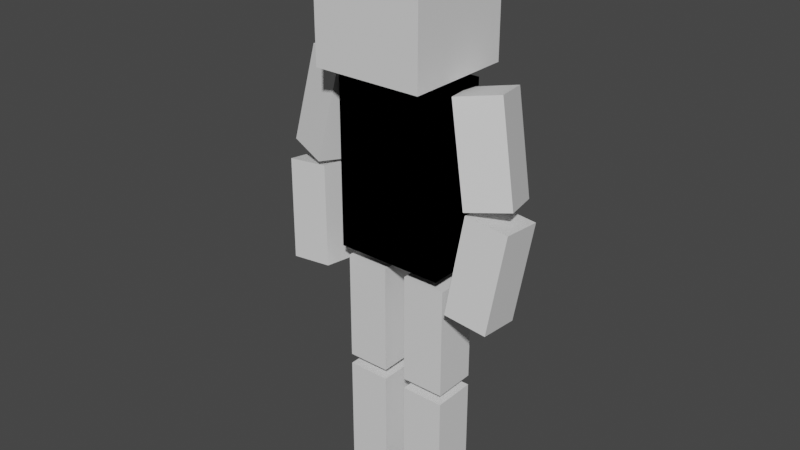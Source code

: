 # Source: person.blend  (saved by Blender 2.91.10; exported with 4.5.12 LTS)
import bpy
from mathutils import Matrix  # noqa: F401  (used for matrix-valued properties, if any)

bpy.ops.wm.read_factory_settings(use_empty=True)
scene = bpy.context.scene
scene.name = 'Scene'

# ---- collections
col_collection = bpy.data.collections.new('Collection'); scene.collection.children.link(col_collection)

# ---- materials (node trees are filled in below, after node groups)
mat_material = bpy.data.materials.new('Material')
mat_material.alpha_threshold = 0.0
mat_material.use_transparent_shadow = False
mat_material.line_color = (0.0, 0.0, 0.0, 1.0)
mat_material_009 = bpy.data.materials.new('Material.009')
mat_material_009.alpha_threshold = 0.0
mat_material_009.use_transparent_shadow = False
mat_material_009.line_color = (0.0, 0.0, 0.0, 1.0)

# ---- material node trees
mat_material.use_nodes = True; mat_material.node_tree.nodes.clear()
_N = mat_material.node_tree.nodes; _L = mat_material.node_tree.links
n0 = _N.new('ShaderNodeOutputMaterial'); n0.name = 'Material Output'; n0.location = (300, 300)
n1 = _N.new('ShaderNodeBsdfPrincipled'); n1.name = 'Principled BSDF'; n1.location = (10, 300)
n1.distribution = 'GGX'
n1.subsurface_method = 'BURLEY'
n1.inputs[2].default_value = 0.4
n1.inputs[3].default_value = 1.45
n1.inputs[27].default_value = (0.0, 0.0, 0.0, 1.0)
n1.inputs[28].default_value = 1.0
_L.new(n1.outputs[0], n0.inputs[0])
n0.is_active_output = True
mat_material_009.use_nodes = True; mat_material_009.node_tree.nodes.clear()
_N = mat_material_009.node_tree.nodes; _L = mat_material_009.node_tree.links
n0 = _N.new('ShaderNodeOutputMaterial'); n0.name = 'Material Output'; n0.location = (300, 300)
n1 = _N.new('ShaderNodeBsdfPrincipled'); n1.name = 'Principled BSDF'; n1.location = (10, 300)
n1.distribution = 'GGX'
n1.subsurface_method = 'BURLEY'
n1.inputs[2].default_value = 0.4
n1.inputs[3].default_value = 1.45
n1.inputs[27].default_value = (0.0, 0.0, 0.0, 1.0)
n1.inputs[28].default_value = 1.0
_L.new(n1.outputs[0], n0.inputs[0])
n0.is_active_output = True

# ---- world
world_world = bpy.data.worlds.new('World'); scene.world = world_world
world_world.use_nodes = True; world_world.node_tree.nodes.clear()
_N = world_world.node_tree.nodes; _L = world_world.node_tree.links
n0 = _N.new('ShaderNodeOutputWorld'); n0.name = 'World Output'; n0.location = (300, 300)
n1 = _N.new('ShaderNodeBackground'); n1.name = 'Background'; n1.location = (10, 300)
n1.inputs[0].default_value = (0.05088, 0.05088, 0.05088, 1.0)
_L.new(n1.outputs[0], n0.inputs[0])
n0.is_active_output = True
world_world.color = (0.05088, 0.05088, 0.05088)
world_world.use_sun_shadow = False
world_world.sun_shadow_jitter_overblur = 0.0

# ---- meshes
me_cube = bpy.data.meshes.new('Cube')
me_cube.from_pydata([(1.0, 1.0, 1.0), (1.0, 1.0, -1.0), (1.0, -1.0, 1.0), (1.0, -1.0, -1.0), (-1.0, 1.0, 1.0), (-1.0, 1.0, -1.0), (-1.0, -1.0, 1.0), (-1.0, -1.0, -1.0)], [], [(0, 4, 6, 2), (3, 2, 6, 7), (7, 6, 4, 5), (5, 1, 3, 7), (1, 0, 2, 3), (5, 4, 0, 1)])
_uv = me_cube.uv_layers.new(name='UVMap')
_uv.uv.foreach_set('vector', [0.625, 0.5, 0.875, 0.5, 0.875, 0.75, 0.625, 0.75, 0.375, 0.75, 0.625, 0.75, 0.625, 1.0, 0.375, 1.0, 0.375, 0.0, 0.625, 0.0, 0.625, 0.25, 0.375, 0.25, 0.125, 0.5, 0.375, 0.5, 0.375, 0.75, 0.125, 0.75, 0.375, 0.5, 0.625, 0.5, 0.625, 0.75, 0.375, 0.75, 0.375, 0.25, 0.625, 0.25, 0.625, 0.5, 0.375, 0.5])
me_cube.materials.append(mat_material)
me_cube.use_remesh_preserve_volume = False
me_cube.use_remesh_preserve_attributes = False
me_cube.use_mirror_vertex_groups = False
me_cube.update()
me_cube_001 = bpy.data.meshes.new('Cube.001')
me_cube_001.from_pydata([(1.0, 1.0, 1.0), (1.0, 1.0, -1.0), (1.0, -1.0, 1.0), (1.0, -1.0, -1.0), (-1.0, 1.0, 1.0), (-1.0, 1.0, -1.0), (-1.0, -1.0, 1.0), (-1.0, -1.0, -1.0)], [], [(0, 4, 6, 2), (3, 2, 6, 7), (7, 6, 4, 5), (5, 1, 3, 7), (1, 0, 2, 3), (5, 4, 0, 1)])
_uv = me_cube_001.uv_layers.new(name='UVMap')
_uv.uv.foreach_set('vector', [0.625, 0.5, 0.875, 0.5, 0.875, 0.75, 0.625, 0.75, 0.375, 0.75, 0.625, 0.75, 0.625, 1.0, 0.375, 1.0, 0.375, 0.0, 0.625, 0.0, 0.625, 0.25, 0.375, 0.25, 0.125, 0.5, 0.375, 0.5, 0.375, 0.75, 0.125, 0.75, 0.375, 0.5, 0.625, 0.5, 0.625, 0.75, 0.375, 0.75, 0.375, 0.25, 0.625, 0.25, 0.625, 0.5, 0.375, 0.5])
me_cube_001.materials.append(None)
me_cube_001.use_remesh_preserve_volume = False
me_cube_001.use_remesh_preserve_attributes = False
me_cube_001.use_mirror_vertex_groups = False
me_cube_001.update()
me_cube_002 = bpy.data.meshes.new('Cube.002')
me_cube_002.from_pydata([(1.0, 1.0, 1.0), (1.0, 1.0, -1.0), (1.0, -1.0, 1.0), (1.0, -1.0, -1.0), (-1.0, 1.0, 1.0), (-1.0, 1.0, -1.0), (-1.0, -1.0, 1.0), (-1.0, -1.0, -1.0)], [], [(0, 4, 6, 2), (3, 2, 6, 7), (7, 6, 4, 5), (5, 1, 3, 7), (1, 0, 2, 3), (5, 4, 0, 1)])
_uv = me_cube_002.uv_layers.new(name='UVMap')
_uv.uv.foreach_set('vector', [0.625, 0.5, 0.875, 0.5, 0.875, 0.75, 0.625, 0.75, 0.375, 0.75, 0.625, 0.75, 0.625, 1.0, 0.375, 1.0, 0.375, 0.0, 0.625, 0.0, 0.625, 0.25, 0.375, 0.25, 0.125, 0.5, 0.375, 0.5, 0.375, 0.75, 0.125, 0.75, 0.375, 0.5, 0.625, 0.5, 0.625, 0.75, 0.375, 0.75, 0.375, 0.25, 0.625, 0.25, 0.625, 0.5, 0.375, 0.5])
me_cube_002.materials.append(mat_material)
me_cube_002.use_remesh_preserve_volume = False
me_cube_002.use_remesh_preserve_attributes = False
me_cube_002.use_mirror_vertex_groups = False
me_cube_002.update()
me_cube_003 = bpy.data.meshes.new('Cube.003')
me_cube_003.from_pydata([(1.0, 1.0, 1.0), (1.0, 1.0, -1.0), (1.0, -1.0, 1.0), (1.0, -1.0, -1.0), (-1.0, 1.0, 1.0), (-1.0, 1.0, -1.0), (-1.0, -1.0, 1.0), (-1.0, -1.0, -1.0)], [], [(0, 4, 6, 2), (3, 2, 6, 7), (7, 6, 4, 5), (5, 1, 3, 7), (1, 0, 2, 3), (5, 4, 0, 1)])
_uv = me_cube_003.uv_layers.new(name='UVMap')
_uv.uv.foreach_set('vector', [0.625, 0.5, 0.875, 0.5, 0.875, 0.75, 0.625, 0.75, 0.375, 0.75, 0.625, 0.75, 0.625, 1.0, 0.375, 1.0, 0.375, 0.0, 0.625, 0.0, 0.625, 0.25, 0.375, 0.25, 0.125, 0.5, 0.375, 0.5, 0.375, 0.75, 0.125, 0.75, 0.375, 0.5, 0.625, 0.5, 0.625, 0.75, 0.375, 0.75, 0.375, 0.25, 0.625, 0.25, 0.625, 0.5, 0.375, 0.5])
me_cube_003.materials.append(mat_material)
me_cube_003.use_remesh_preserve_volume = False
me_cube_003.use_remesh_preserve_attributes = False
me_cube_003.use_mirror_vertex_groups = False
me_cube_003.update()
me_cube_008 = bpy.data.meshes.new('Cube.008')
me_cube_008.from_pydata([(1.0, 1.0, 1.0), (1.0, 1.0, -1.0), (1.0, -1.0, 1.0), (1.0, -1.0, -1.0), (-1.0, 1.0, 1.0), (-1.0, 1.0, -1.0), (-1.0, -1.0, 1.0), (-1.0, -1.0, -1.0)], [], [(0, 4, 6, 2), (3, 2, 6, 7), (7, 6, 4, 5), (5, 1, 3, 7), (1, 0, 2, 3), (5, 4, 0, 1)])
_uv = me_cube_008.uv_layers.new(name='UVMap')
_uv.uv.foreach_set('vector', [0.625, 0.5, 0.875, 0.5, 0.875, 0.75, 0.625, 0.75, 0.375, 0.75, 0.625, 0.75, 0.625, 1.0, 0.375, 1.0, 0.375, 0.0, 0.625, 0.0, 0.625, 0.25, 0.375, 0.25, 0.125, 0.5, 0.375, 0.5, 0.375, 0.75, 0.125, 0.75, 0.375, 0.5, 0.625, 0.5, 0.625, 0.75, 0.375, 0.75, 0.375, 0.25, 0.625, 0.25, 0.625, 0.5, 0.375, 0.5])
me_cube_008.materials.append(None)
me_cube_008.use_remesh_preserve_volume = False
me_cube_008.use_remesh_preserve_attributes = False
me_cube_008.use_mirror_vertex_groups = False
me_cube_008.update()
me_cube_007 = bpy.data.meshes.new('Cube.007')
me_cube_007.from_pydata([(1.0, 1.0, 1.0), (1.0, 1.0, -1.0), (1.0, -1.0, 1.0), (1.0, -1.0, -1.0), (-1.0, 1.0, 1.0), (-1.0, 1.0, -1.0), (-1.0, -1.0, 1.0), (-1.0, -1.0, -1.0)], [], [(0, 4, 6, 2), (3, 2, 6, 7), (7, 6, 4, 5), (5, 1, 3, 7), (1, 0, 2, 3), (5, 4, 0, 1)])
_uv = me_cube_007.uv_layers.new(name='UVMap')
_uv.uv.foreach_set('vector', [0.625, 0.5, 0.875, 0.5, 0.875, 0.75, 0.625, 0.75, 0.375, 0.75, 0.625, 0.75, 0.625, 1.0, 0.375, 1.0, 0.375, 0.0, 0.625, 0.0, 0.625, 0.25, 0.375, 0.25, 0.125, 0.5, 0.375, 0.5, 0.375, 0.75, 0.125, 0.75, 0.375, 0.5, 0.625, 0.5, 0.625, 0.75, 0.375, 0.75, 0.375, 0.25, 0.625, 0.25, 0.625, 0.5, 0.375, 0.5])
me_cube_007.materials.append(mat_material)
me_cube_007.use_remesh_preserve_volume = False
me_cube_007.use_remesh_preserve_attributes = False
me_cube_007.use_mirror_vertex_groups = False
me_cube_007.update()
me_cube_010 = bpy.data.meshes.new('Cube.010')
me_cube_010.from_pydata([(1.0, 1.0, 1.0), (1.0, 1.0, -1.0), (1.0, -1.0, 1.0), (1.0, -1.0, -1.0), (-1.0, 1.0, 1.0), (-1.0, 1.0, -1.0), (-1.0, -1.0, 1.0), (-1.0, -1.0, -1.0)], [], [(0, 4, 6, 2), (3, 2, 6, 7), (7, 6, 4, 5), (5, 1, 3, 7), (1, 0, 2, 3), (5, 4, 0, 1)])
_uv = me_cube_010.uv_layers.new(name='UVMap')
_uv.uv.foreach_set('vector', [0.625, 0.5, 0.875, 0.5, 0.875, 0.75, 0.625, 0.75, 0.375, 0.75, 0.625, 0.75, 0.625, 1.0, 0.375, 1.0, 0.375, 0.0, 0.625, 0.0, 0.625, 0.25, 0.375, 0.25, 0.125, 0.5, 0.375, 0.5, 0.375, 0.75, 0.125, 0.75, 0.375, 0.5, 0.625, 0.5, 0.625, 0.75, 0.375, 0.75, 0.375, 0.25, 0.625, 0.25, 0.625, 0.5, 0.375, 0.5])
me_cube_010.materials.append(mat_material)
me_cube_010.use_remesh_preserve_volume = False
me_cube_010.use_remesh_preserve_attributes = False
me_cube_010.use_mirror_vertex_groups = False
me_cube_010.update()
me_cube_009 = bpy.data.meshes.new('Cube.009')
me_cube_009.from_pydata([(1.0, 1.0, 1.0), (1.0, 1.0, -1.0), (1.0, -1.0, 1.0), (1.0, -1.0, -1.0), (-1.0, 1.0, 1.0), (-1.0, 1.0, -1.0), (-1.0, -1.0, 1.0), (-1.0, -1.0, -1.0)], [], [(0, 4, 6, 2), (3, 2, 6, 7), (7, 6, 4, 5), (5, 1, 3, 7), (1, 0, 2, 3), (5, 4, 0, 1)])
_uv = me_cube_009.uv_layers.new(name='UVMap')
_uv.uv.foreach_set('vector', [0.625, 0.5, 0.875, 0.5, 0.875, 0.75, 0.625, 0.75, 0.375, 0.75, 0.625, 0.75, 0.625, 1.0, 0.375, 1.0, 0.375, 0.0, 0.625, 0.0, 0.625, 0.25, 0.375, 0.25, 0.125, 0.5, 0.375, 0.5, 0.375, 0.75, 0.125, 0.75, 0.375, 0.5, 0.625, 0.5, 0.625, 0.75, 0.375, 0.75, 0.375, 0.25, 0.625, 0.25, 0.625, 0.5, 0.375, 0.5])
me_cube_009.materials.append(mat_material_009)
me_cube_009.use_remesh_preserve_volume = False
me_cube_009.use_remesh_preserve_attributes = False
me_cube_009.use_mirror_vertex_groups = False
me_cube_009.update()

# ---- objects
ob_cube = bpy.data.objects.new('Cube', me_cube)
ob_cube_001 = bpy.data.objects.new('Cube.001', me_cube_001)
ob_cube_002 = bpy.data.objects.new('Cube.002', me_cube_002)
ob_cube_003 = bpy.data.objects.new('Cube.003', me_cube_003)
ob_cube_006 = bpy.data.objects.new('Cube.006', me_cube_008)
ob_cube_005 = bpy.data.objects.new('Cube.005', me_cube_007)
ob_cube_007 = bpy.data.objects.new('Cube.007', me_cube_010)
ob_cube_004 = bpy.data.objects.new('Cube.004', me_cube_009)

# ---- transforms, parenting, visibility, modifiers, constraints
ob_cube.location = (0.0, -0.08202, 8.83)
ob_cube.lock_rotations_4d = False
ob_cube.empty_display_type = 'ARROWS'
ob_cube.lineart.crease_threshold = 0.0
ob_cube_001.location = (0.0, -0.08202, 6.125)
ob_cube_001.scale = (1.0, 0.498, 1.598)
ob_cube_001.lock_rotations_4d = False
ob_cube_001.empty_display_type = 'ARROWS'
ob_cube_001.lineart.crease_threshold = 0.0
ob_cube_002.location = (1.584, -0.0202, 6.827)
ob_cube_002.rotation_euler = (-0.137, -0.1751, 0.3081)
ob_cube_002.scale = (0.4, 0.4, 0.8908)
ob_cube_002.lock_rotations_4d = False
ob_cube_002.empty_display_type = 'ARROWS'
ob_cube_002.lineart.crease_threshold = 0.0
_m = ob_cube_002.modifiers.new('Mirror', 'MIRROR')
_m.mirror_object = ob_cube_001
ob_cube_003.location = (1.753, -0.1893, 4.874)
ob_cube_003.rotation_euler = (-0.1113, 0.1177, 0.01583)
ob_cube_003.scale = (0.4, 0.4, 0.8908)
ob_cube_003.lock_rotations_4d = False
ob_cube_003.empty_display_type = 'ARROWS'
ob_cube_003.lineart.crease_threshold = 0.0
_m = ob_cube_003.modifiers.new('Mirror', 'MIRROR')
_m.mirror_object = ob_cube_001
ob_cube_006.location = (0.0, -0.08202, 6.125)
ob_cube_006.scale = (1.0, 0.498, 1.598)
ob_cube_006.lock_rotations_4d = False
ob_cube_006.empty_display_type = 'ARROWS'
ob_cube_006.lineart.crease_threshold = 0.0
ob_cube_006.material_slots[0].link = 'OBJECT'; ob_cube_006.material_slots[0].material = None
ob_cube_005.location = (0.6086, -0.01527, 3.253)
ob_cube_005.scale = (0.4, 0.4, 1.021)
ob_cube_005.lock_rotations_4d = False
ob_cube_005.empty_display_type = 'ARROWS'
ob_cube_005.lineart.crease_threshold = 0.0
_m = ob_cube_005.modifiers.new('Mirror', 'MIRROR')
_m.mirror_object = ob_cube_006
ob_cube_007.location = (0.6086, -0.01527, 1.019)
ob_cube_007.scale = (0.4, 0.4, 1.021)
ob_cube_007.lock_rotations_4d = False
ob_cube_007.empty_display_type = 'ARROWS'
ob_cube_007.lineart.crease_threshold = 0.0
_m = ob_cube_007.modifiers.new('Mirror', 'MIRROR')
_m.mirror_object = ob_cube_004
ob_cube_004.location = (0.0, -0.08202, 6.125)
ob_cube_004.scale = (1.0, 0.498, 1.598)
ob_cube_004.lock_rotations_4d = False
ob_cube_004.empty_display_type = 'ARROWS'
ob_cube_004.lineart.crease_threshold = 0.0

# ---- collection membership
col_collection.objects.link(ob_cube)
col_collection.objects.link(ob_cube_001)
col_collection.objects.link(ob_cube_002)
col_collection.objects.link(ob_cube_003)
col_collection.objects.link(ob_cube_006)
col_collection.objects.link(ob_cube_005)
col_collection.objects.link(ob_cube_007)
col_collection.objects.link(ob_cube_004)

# ---- scene / render settings (as saved in the file)
scene.frame_start = 1; scene.frame_end = 250; scene.frame_set(1)
scene.render.engine = 'BLENDER_EEVEE_NEXT'
scene.cycles.use_denoising = False
scene.cycles.samples = 128
scene.cycles.sampling_pattern = 'TABULATED_SOBOL'
scene.cycles.use_adaptive_sampling = False
scene.cycles.use_light_tree = False
scene.view_settings.view_transform = 'Filmic'
bpy.context.view_layer.update()

# ---- added for rendering (the .blend has no active camera and no usable light): camera, sun
cam_auto = bpy.data.cameras.new('AutoCamera')
cam_auto.lens = 50.0
cam_auto.sensor_width = 36.0
cam_auto.clip_end = 1000.0
ob_auto_camera = bpy.data.objects.new('AutoCamera', cam_auto)
scene.collection.objects.link(ob_auto_camera)
ob_auto_camera.location = (10.4111, -12.7669, 13.4481)
ob_auto_camera.rotation_euler = (1.09748, -7.21219e-08, 0.694738)
scene.camera = ob_auto_camera
light_auto_sun = bpy.data.lights.new('AutoSun', 'SUN')
light_auto_sun.energy = 3.0
light_auto_sun.angle = 0.0523599
ob_auto_sun = bpy.data.objects.new('AutoSun', light_auto_sun)
scene.collection.objects.link(ob_auto_sun)
ob_auto_sun.rotation_euler = (0.872665, 0.174533, 0.523599)
bpy.context.view_layer.update()
